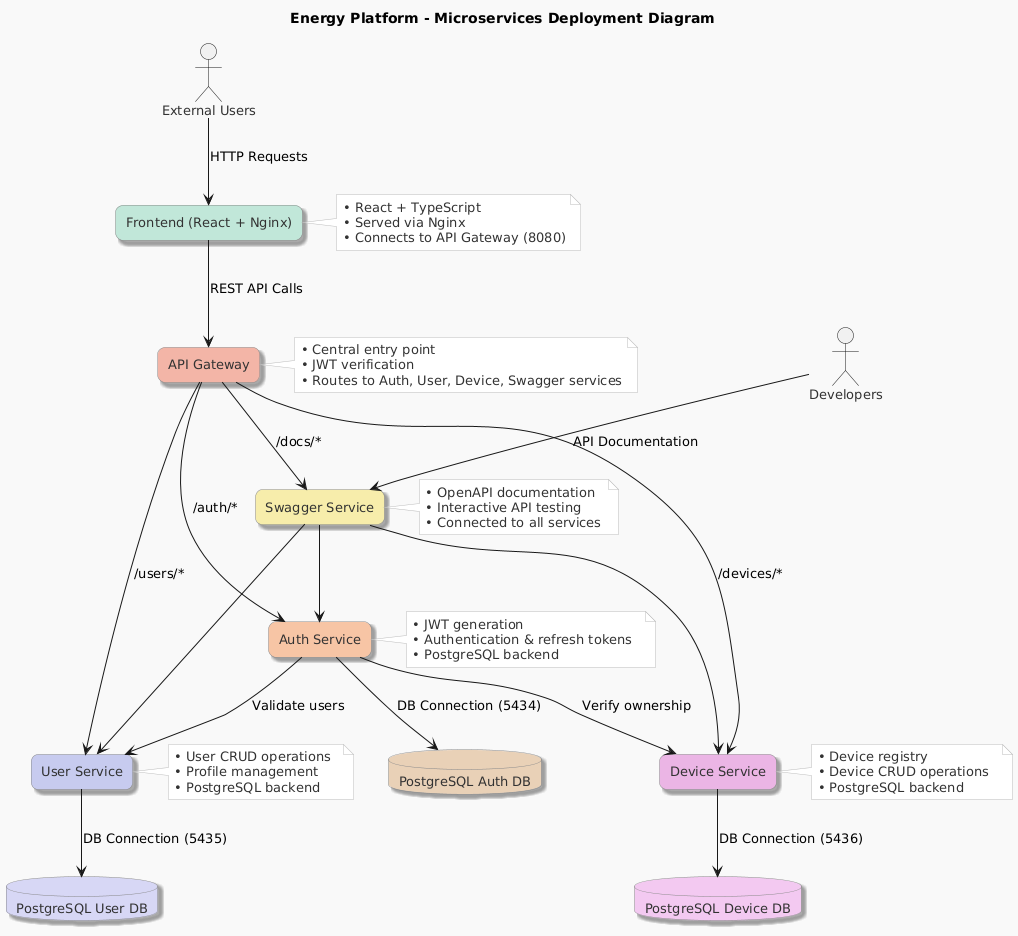

The diagram above was rendered by PlantUML. Its source (embedded in the PNG):
@startuml
!define RECTANGLE class
skinparam backgroundColor #F8F8F8
skinparam componentStyle rectangle

skinparam component {
  BackgroundColor White
  BorderColor #888888
  FontColor #333333
  FontSize 13
  RoundCorner 15
  Shadowing true
}
skinparam database {
  BackgroundColor White
  BorderColor #888888
  FontColor #333333
  FontSize 13
  Shadowing true
}
skinparam actor {
  FontColor #333333
  FontSize 13
}
skinparam note {
  BackgroundColor #FFFFFF
  BorderColor #BBBBBB
  FontColor #333333
}

title **Energy Platform - Microservices Deployment Diagram**

' ==== External users ====
actor "External Users" as users
actor "Developers" as devs

' ==== Frontend ====
component "Frontend (React + Nginx)" as frontend #C1E7D9
note right of frontend
• React + TypeScript  
• Served via Nginx  
• Connects to API Gateway (8080)
end note

' ==== API Gateway ====
component "API Gateway" as gateway #F2B5A7
note right of gateway
• Central entry point  
• JWT verification  
• Routes to Auth, User, Device, Swagger services
end note

' ==== Backend Microservices ====
component "Auth Service" as auth #F7C4A5
note right of auth
• JWT generation  
• Authentication & refresh tokens  
• PostgreSQL backend
end note

component "User Service" as user #C6CBEF
note right of user
• User CRUD operations  
• Profile management  
• PostgreSQL backend
end note

component "Device Service" as device #EAB4E4
note right of device
• Device registry  
• Device CRUD operations  
• PostgreSQL backend
end note

component "Swagger Service" as swagger #F6EDAA
note right of swagger
• OpenAPI documentation  
• Interactive API testing  
• Connected to all services
end note

' ==== Databases ====
database "PostgreSQL Auth DB" as db_auth #E8D0B7
database "PostgreSQL User DB" as db_user #D6D6F5
database "PostgreSQL Device DB" as db_device #F3C9F1

' ==== Connections ====
users --> frontend : HTTP Requests
devs --> swagger : API Documentation

frontend --> gateway : REST API Calls
gateway --> auth : /auth/*
gateway --> user : /users/*
gateway --> device : /devices/*
gateway --> swagger : /docs/*

auth --> db_auth : DB Connection (5434)
user --> db_user : DB Connection (5435)
device --> db_device : DB Connection (5436)

auth --> user : Validate users
auth --> device : Verify ownership
swagger --> auth
swagger --> user
swagger --> device
@enduml